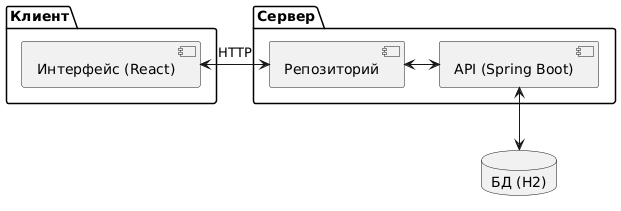

The diagram above was rendered by PlantUML. Its source (embedded in the PNG):
@startuml
package "Клиент" {
  [Интерфейс (React)] as UI
}

package "Сервер" {
  [Репозиторий] as Repo
  [API (Spring Boot)] as Server
}

database "БД (H2)" as DB

UI <-right-> Repo : HTTP
Repo <-right-> Server
Server <-down-> DB
@enduml